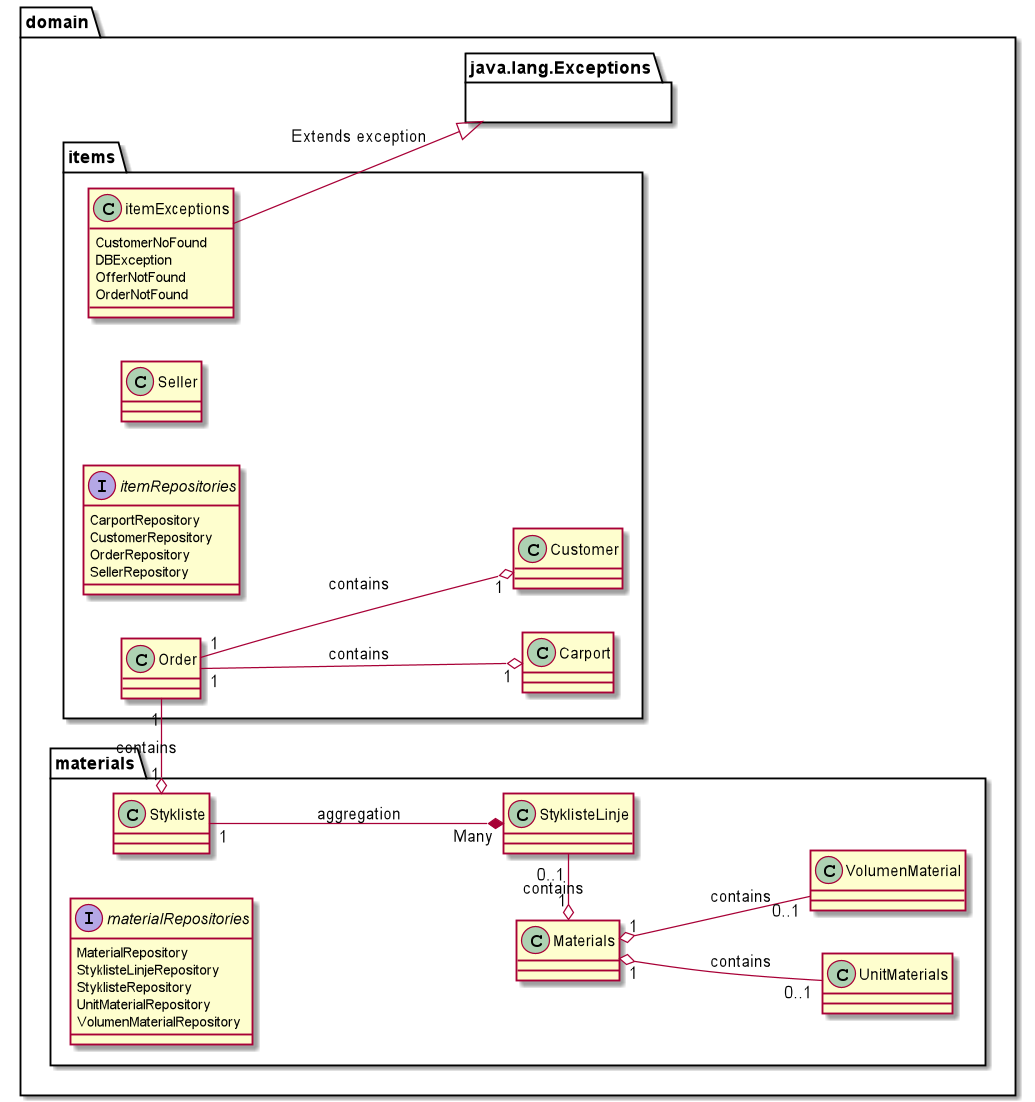

The diagram above was rendered by PlantUML. Its source (embedded in the PNG):
@startuml
left to right direction

package domain {
package java.lang.Exceptions {
}
package items {
class Carport
class Customer
class Order
class Seller

interface itemRepositories {
   CarportRepository
   CustomerRepository
   OrderRepository
   SellerRepository
}

Class itemExceptions  {
   CustomerNoFound
   DBException
   OfferNotFound
   OrderNotFound
}
}
package materials{

interface materialRepositories {
   MaterialRepository
   StyklisteLinjeRepository
   StyklisteRepository
   UnitMaterialRepository
   VolumenMaterialRepository
}

class Materials
class Stykliste
class StyklisteLinje
class UnitMaterials
class VolumenMaterial

}
Order "1" --o "1" Customer : contains
Order "1" -o "1" Stykliste : contains
Order "1" --o "1" Carport : contains
Materials "1" o-- "0..1" VolumenMaterial : contains
Materials "1" o-- "0..1" UnitMaterials : contains
Stykliste "1" --* "Many" StyklisteLinje : aggregation
Materials "1" o- "0..1" StyklisteLinje : contains
itemExceptions --|> java.lang.Exceptions: Extends exception

@enduml